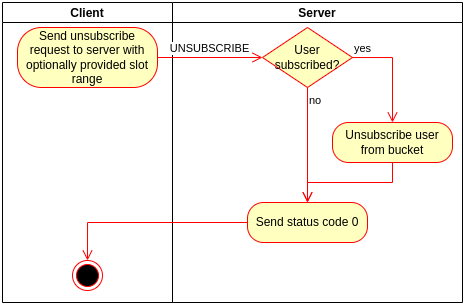

The diagram above was exported from draw.io. Its source (the exported page's mxGraphModel, read from the mxfile embedded in the PNG):
<mxGraphModel dx="978" dy="576" grid="1" gridSize="10" guides="1" tooltips="1" connect="1" arrows="1" fold="1" page="1" pageScale="1" pageWidth="850" pageHeight="1100" background="#ffffff" math="0" shadow="0">
  <root>
    <mxCell id="0" />
    <mxCell id="1" parent="0" />
    <mxCell id="2" value="Client" style="swimlane;startSize=20;" vertex="1" parent="1">
      <mxGeometry x="1100" y="40" width="170" height="300" as="geometry" />
    </mxCell>
    <mxCell id="3" value="Send unsubscribe request to server with optionally provided slot range" style="rounded=1;whiteSpace=wrap;html=1;arcSize=40;fontColor=#000000;fillColor=#ffffc0;strokeColor=#ff0000;" vertex="1" parent="2">
      <mxGeometry x="15" y="25" width="140" height="60" as="geometry" />
    </mxCell>
    <mxCell id="4" value="" style="ellipse;html=1;shape=endState;fillColor=#000000;strokeColor=#ff0000;" vertex="1" parent="2">
      <mxGeometry x="70" y="258" width="30" height="30" as="geometry" />
    </mxCell>
    <mxCell id="5" value="Server" style="swimlane;startSize=20;" vertex="1" parent="1">
      <mxGeometry x="1270" y="40" width="290" height="300" as="geometry" />
    </mxCell>
    <mxCell id="6" value="User subscribed?" style="rhombus;whiteSpace=wrap;html=1;fillColor=#ffffc0;strokeColor=#ff0000;" vertex="1" parent="5">
      <mxGeometry x="90" y="25" width="90" height="60" as="geometry" />
    </mxCell>
    <mxCell id="7" value="yes" style="edgeStyle=orthogonalEdgeStyle;html=1;align=left;verticalAlign=bottom;endArrow=open;endSize=8;strokeColor=#ff0000;rounded=0;entryX=0.5;entryY=0;entryDx=0;entryDy=0;" edge="1" parent="5" source="6" target="9">
      <mxGeometry x="-1" relative="1" as="geometry">
        <mxPoint x="260" y="55" as="targetPoint" />
        <Array as="points">
          <mxPoint x="220" y="55" />
        </Array>
      </mxGeometry>
    </mxCell>
    <mxCell id="8" value="no" style="edgeStyle=orthogonalEdgeStyle;html=1;align=left;verticalAlign=top;endArrow=open;endSize=8;strokeColor=#ff0000;rounded=0;entryX=0.5;entryY=0;entryDx=0;entryDy=0;" edge="1" parent="5" source="6" target="10">
      <mxGeometry x="-1" relative="1" as="geometry">
        <mxPoint x="135" y="160" as="targetPoint" />
      </mxGeometry>
    </mxCell>
    <mxCell id="9" value="Unsubscribe user from bucket" style="rounded=1;whiteSpace=wrap;html=1;arcSize=40;fontColor=#000000;fillColor=#ffffc0;strokeColor=#ff0000;" vertex="1" parent="5">
      <mxGeometry x="160" y="120" width="120" height="40" as="geometry" />
    </mxCell>
    <mxCell id="10" value="Send status code 0" style="rounded=1;whiteSpace=wrap;html=1;arcSize=40;fontColor=#000000;fillColor=#ffffc0;strokeColor=#ff0000;" vertex="1" parent="5">
      <mxGeometry x="75" y="200" width="120" height="40" as="geometry" />
    </mxCell>
    <mxCell id="11" value="" style="edgeStyle=orthogonalEdgeStyle;html=1;verticalAlign=bottom;endArrow=open;endSize=8;strokeColor=#ff0000;rounded=0;exitX=0.5;exitY=1;exitDx=0;exitDy=0;entryX=0.5;entryY=0;entryDx=0;entryDy=0;" edge="1" parent="5" source="9" target="10">
      <mxGeometry relative="1" as="geometry">
        <mxPoint x="160" y="290.0000000000001" as="targetPoint" />
        <mxPoint x="160" y="230.0000000000001" as="sourcePoint" />
      </mxGeometry>
    </mxCell>
    <mxCell id="12" value="UNSUBSCRIBE" style="edgeStyle=orthogonalEdgeStyle;html=1;verticalAlign=bottom;endArrow=open;endSize=8;strokeColor=#ff0000;rounded=0;entryX=0;entryY=0.5;entryDx=0;entryDy=0;" edge="1" source="3" target="6" parent="1">
      <mxGeometry relative="1" as="geometry">
        <mxPoint x="1320" y="95" as="targetPoint" />
      </mxGeometry>
    </mxCell>
    <mxCell id="13" value="" style="edgeStyle=orthogonalEdgeStyle;html=1;verticalAlign=bottom;endArrow=open;endSize=8;strokeColor=#ff0000;rounded=0;entryX=0.5;entryY=0;entryDx=0;entryDy=0;" edge="1" source="10" target="4" parent="1">
      <mxGeometry relative="1" as="geometry">
        <mxPoint x="1420" y="320" as="targetPoint" />
      </mxGeometry>
    </mxCell>
  </root>
</mxGraphModel>